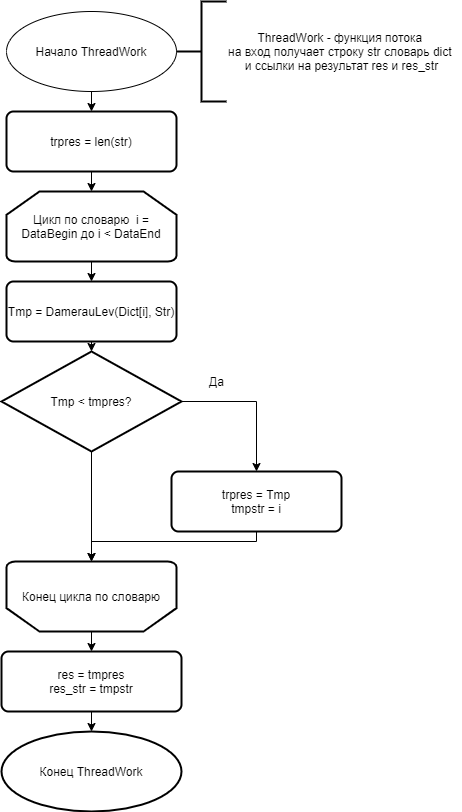

The diagram above was exported from draw.io. Its source (the exported page's mxGraphModel, read from the mxfile embedded in the PNG):
<mxGraphModel dx="820" dy="1646" grid="1" gridSize="10" guides="1" tooltips="1" connect="1" arrows="1" fold="1" page="1" pageScale="1" pageWidth="827" pageHeight="1169" math="0" shadow="0">
  <root>
    <mxCell id="WIyWlLk6GJQsqaUBKTNV-0" />
    <mxCell id="WIyWlLk6GJQsqaUBKTNV-1" parent="WIyWlLk6GJQsqaUBKTNV-0" />
    <mxCell id="gvNzg9KUFI7-HfgfGWnH-10" style="edgeStyle=orthogonalEdgeStyle;rounded=0;orthogonalLoop=1;jettySize=auto;html=1;exitX=0.5;exitY=1;exitDx=0;exitDy=0;entryX=0.5;entryY=0;entryDx=0;entryDy=0;" edge="1" parent="WIyWlLk6GJQsqaUBKTNV-1" source="gvNzg9KUFI7-HfgfGWnH-0" target="gvNzg9KUFI7-HfgfGWnH-8">
      <mxGeometry relative="1" as="geometry" />
    </mxCell>
    <mxCell id="gvNzg9KUFI7-HfgfGWnH-0" value="Начало ThreadWork" style="ellipse;whiteSpace=wrap;html=1;" vertex="1" parent="WIyWlLk6GJQsqaUBKTNV-1">
      <mxGeometry x="135" y="-10" width="170" height="80" as="geometry" />
    </mxCell>
    <mxCell id="gvNzg9KUFI7-HfgfGWnH-12" style="edgeStyle=orthogonalEdgeStyle;rounded=0;orthogonalLoop=1;jettySize=auto;html=1;exitX=0.5;exitY=1;exitDx=0;exitDy=0;exitPerimeter=0;entryX=0.5;entryY=0;entryDx=0;entryDy=0;" edge="1" parent="WIyWlLk6GJQsqaUBKTNV-1" source="gvNzg9KUFI7-HfgfGWnH-2" target="gvNzg9KUFI7-HfgfGWnH-3">
      <mxGeometry relative="1" as="geometry" />
    </mxCell>
    <mxCell id="gvNzg9KUFI7-HfgfGWnH-2" value="Цикл по словарю&amp;nbsp; i = DataBegin до i &amp;lt; DataEnd" style="strokeWidth=2;html=1;shape=mxgraph.flowchart.loop_limit;whiteSpace=wrap;" vertex="1" parent="WIyWlLk6GJQsqaUBKTNV-1">
      <mxGeometry x="135" y="170" width="170" height="70" as="geometry" />
    </mxCell>
    <mxCell id="gvNzg9KUFI7-HfgfGWnH-13" style="edgeStyle=orthogonalEdgeStyle;rounded=0;orthogonalLoop=1;jettySize=auto;html=1;exitX=0.5;exitY=1;exitDx=0;exitDy=0;entryX=0.5;entryY=0;entryDx=0;entryDy=0;entryPerimeter=0;" edge="1" parent="WIyWlLk6GJQsqaUBKTNV-1" source="gvNzg9KUFI7-HfgfGWnH-3" target="gvNzg9KUFI7-HfgfGWnH-4">
      <mxGeometry relative="1" as="geometry" />
    </mxCell>
    <mxCell id="gvNzg9KUFI7-HfgfGWnH-3" value="Tmp = DamerauLev(Dict[i], Str)" style="rounded=1;whiteSpace=wrap;html=1;absoluteArcSize=1;arcSize=14;strokeWidth=2;" vertex="1" parent="WIyWlLk6GJQsqaUBKTNV-1">
      <mxGeometry x="135" y="260" width="170" height="60" as="geometry" />
    </mxCell>
    <mxCell id="gvNzg9KUFI7-HfgfGWnH-14" style="edgeStyle=orthogonalEdgeStyle;rounded=0;orthogonalLoop=1;jettySize=auto;html=1;exitX=1;exitY=0.5;exitDx=0;exitDy=0;exitPerimeter=0;entryX=0.5;entryY=0;entryDx=0;entryDy=0;" edge="1" parent="WIyWlLk6GJQsqaUBKTNV-1" source="gvNzg9KUFI7-HfgfGWnH-4" target="gvNzg9KUFI7-HfgfGWnH-5">
      <mxGeometry relative="1" as="geometry" />
    </mxCell>
    <mxCell id="gvNzg9KUFI7-HfgfGWnH-16" style="edgeStyle=orthogonalEdgeStyle;rounded=0;orthogonalLoop=1;jettySize=auto;html=1;exitX=0.5;exitY=1;exitDx=0;exitDy=0;exitPerimeter=0;entryX=0.5;entryY=1;entryDx=0;entryDy=0;entryPerimeter=0;" edge="1" parent="WIyWlLk6GJQsqaUBKTNV-1" source="gvNzg9KUFI7-HfgfGWnH-4" target="gvNzg9KUFI7-HfgfGWnH-6">
      <mxGeometry relative="1" as="geometry" />
    </mxCell>
    <mxCell id="gvNzg9KUFI7-HfgfGWnH-4" value="Tmp &amp;lt; tmpres?" style="strokeWidth=2;html=1;shape=mxgraph.flowchart.decision;whiteSpace=wrap;" vertex="1" parent="WIyWlLk6GJQsqaUBKTNV-1">
      <mxGeometry x="130" y="330" width="180" height="100" as="geometry" />
    </mxCell>
    <mxCell id="gvNzg9KUFI7-HfgfGWnH-19" style="edgeStyle=orthogonalEdgeStyle;rounded=0;orthogonalLoop=1;jettySize=auto;html=1;exitX=0.5;exitY=1;exitDx=0;exitDy=0;entryX=0.5;entryY=1;entryDx=0;entryDy=0;entryPerimeter=0;" edge="1" parent="WIyWlLk6GJQsqaUBKTNV-1" source="gvNzg9KUFI7-HfgfGWnH-5" target="gvNzg9KUFI7-HfgfGWnH-6">
      <mxGeometry relative="1" as="geometry">
        <Array as="points">
          <mxPoint x="385" y="520" />
          <mxPoint x="220" y="520" />
        </Array>
      </mxGeometry>
    </mxCell>
    <mxCell id="gvNzg9KUFI7-HfgfGWnH-5" value="trpres = Tmp&lt;br&gt;tmpstr = i" style="rounded=1;whiteSpace=wrap;html=1;absoluteArcSize=1;arcSize=14;strokeWidth=2;" vertex="1" parent="WIyWlLk6GJQsqaUBKTNV-1">
      <mxGeometry x="300" y="450" width="170" height="60" as="geometry" />
    </mxCell>
    <mxCell id="gvNzg9KUFI7-HfgfGWnH-17" style="edgeStyle=orthogonalEdgeStyle;rounded=0;orthogonalLoop=1;jettySize=auto;html=1;exitX=0.5;exitY=0;exitDx=0;exitDy=0;exitPerimeter=0;entryX=0.5;entryY=0;entryDx=0;entryDy=0;" edge="1" parent="WIyWlLk6GJQsqaUBKTNV-1" source="gvNzg9KUFI7-HfgfGWnH-6" target="gvNzg9KUFI7-HfgfGWnH-7">
      <mxGeometry relative="1" as="geometry" />
    </mxCell>
    <mxCell id="gvNzg9KUFI7-HfgfGWnH-6" value="Конец цикла по словарю" style="strokeWidth=2;html=1;shape=mxgraph.flowchart.loop_limit;whiteSpace=wrap;flipV=1;" vertex="1" parent="WIyWlLk6GJQsqaUBKTNV-1">
      <mxGeometry x="135" y="540" width="170" height="70" as="geometry" />
    </mxCell>
    <mxCell id="gvNzg9KUFI7-HfgfGWnH-18" style="edgeStyle=orthogonalEdgeStyle;rounded=0;orthogonalLoop=1;jettySize=auto;html=1;exitX=0.5;exitY=1;exitDx=0;exitDy=0;entryX=0.5;entryY=0;entryDx=0;entryDy=0;entryPerimeter=0;" edge="1" parent="WIyWlLk6GJQsqaUBKTNV-1" source="gvNzg9KUFI7-HfgfGWnH-7" target="gvNzg9KUFI7-HfgfGWnH-9">
      <mxGeometry relative="1" as="geometry" />
    </mxCell>
    <mxCell id="gvNzg9KUFI7-HfgfGWnH-7" value="res = tmpres&lt;br&gt;res_str = tmpstr" style="rounded=1;whiteSpace=wrap;html=1;absoluteArcSize=1;arcSize=14;strokeWidth=2;" vertex="1" parent="WIyWlLk6GJQsqaUBKTNV-1">
      <mxGeometry x="130" y="630" width="180" height="60" as="geometry" />
    </mxCell>
    <mxCell id="gvNzg9KUFI7-HfgfGWnH-11" style="edgeStyle=orthogonalEdgeStyle;rounded=0;orthogonalLoop=1;jettySize=auto;html=1;exitX=0.5;exitY=1;exitDx=0;exitDy=0;entryX=0.5;entryY=0;entryDx=0;entryDy=0;entryPerimeter=0;" edge="1" parent="WIyWlLk6GJQsqaUBKTNV-1" source="gvNzg9KUFI7-HfgfGWnH-8" target="gvNzg9KUFI7-HfgfGWnH-2">
      <mxGeometry relative="1" as="geometry" />
    </mxCell>
    <mxCell id="gvNzg9KUFI7-HfgfGWnH-8" value="trpres = len(str)" style="rounded=1;whiteSpace=wrap;html=1;absoluteArcSize=1;arcSize=14;strokeWidth=2;" vertex="1" parent="WIyWlLk6GJQsqaUBKTNV-1">
      <mxGeometry x="135" y="90" width="170" height="60" as="geometry" />
    </mxCell>
    <mxCell id="gvNzg9KUFI7-HfgfGWnH-9" value="Конец ThreadWork" style="strokeWidth=2;html=1;shape=mxgraph.flowchart.start_1;whiteSpace=wrap;" vertex="1" parent="WIyWlLk6GJQsqaUBKTNV-1">
      <mxGeometry x="130" y="710" width="180" height="80" as="geometry" />
    </mxCell>
    <mxCell id="gvNzg9KUFI7-HfgfGWnH-15" value="Да" style="text;html=1;align=center;verticalAlign=middle;resizable=0;points=[];autosize=1;strokeColor=none;fillColor=none;" vertex="1" parent="WIyWlLk6GJQsqaUBKTNV-1">
      <mxGeometry x="330" y="350" width="30" height="20" as="geometry" />
    </mxCell>
    <mxCell id="gvNzg9KUFI7-HfgfGWnH-20" value="" style="strokeWidth=2;html=1;shape=mxgraph.flowchart.annotation_2;align=left;labelPosition=right;pointerEvents=1;" vertex="1" parent="WIyWlLk6GJQsqaUBKTNV-1">
      <mxGeometry x="305" y="-20" width="50" height="100" as="geometry" />
    </mxCell>
    <mxCell id="gvNzg9KUFI7-HfgfGWnH-21" value="ThreadWork - функция потока &lt;br&gt;на вход получает строку str словарь dict &lt;br&gt;и ссылки на результат res и res_str" style="text;html=1;align=center;verticalAlign=middle;resizable=0;points=[];autosize=1;strokeColor=none;fillColor=none;" vertex="1" parent="WIyWlLk6GJQsqaUBKTNV-1">
      <mxGeometry x="350" y="5" width="240" height="50" as="geometry" />
    </mxCell>
  </root>
</mxGraphModel>